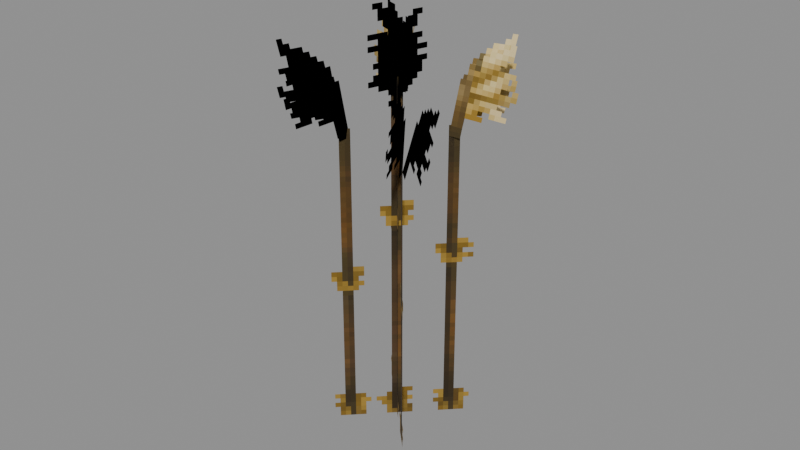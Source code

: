 # Source: Foliage_Plants_ReedWinter.blend  (saved by Blender 5.0.119; exported with 4.5.12 LTS)
import bpy
from mathutils import Matrix  # noqa: F401  (used for matrix-valued properties, if any)

bpy.ops.wm.read_factory_settings(use_empty=True)
scene = bpy.context.scene
scene.name = 'Scene'

# ---- collections
col_widgets = bpy.data.collections.new('Widgets'); scene.collection.children.link(col_widgets)
col_widgets.hide_viewport = True

# ---- images (referenced by path relative to the original .blend; pixels are not part of the script)
import os
ASSET_DIR = os.environ.get("B2B_ASSET_DIR", "")  # directory of the original .blend (textures are referenced by path, not embedded)
HERE = os.path.dirname(os.path.abspath(__file__))  # packed textures are extracted next to this script under _unpacked/

def load_image(name, relpath, width, height, colorspace="sRGB"):
    """Load a texture the original file referenced (path relative to the .blend, or extracted next to this script)."""
    p = next((c for c in (os.path.join(HERE, relpath), os.path.join(ASSET_DIR, relpath)) if relpath and os.path.exists(c)), "")
    if p:
        img = bpy.data.images.load(p, check_existing=True)
        img.name = name
    else:  # same state as the original file: an image datablock whose file is absent (Cycles renders it pink)
        img = bpy.data.images.new(name, width, height)
        img.source = "FILE"
        img.filepath = "//" + (relpath or name)
    img.colorspace_settings.name = colorspace
    return img
img_image_0 = load_image('Image_0', '_unpacked/Image_0.817a0a95.png', 32, 128, 'sRGB')

# ---- materials (node trees are filled in below, after node groups)
mat_material_0 = bpy.data.materials.new('Material_0')

# ---- material node trees
mat_material_0.use_nodes = True; mat_material_0.node_tree.nodes.clear()
_N = mat_material_0.node_tree.nodes; _L = mat_material_0.node_tree.links
n0 = _N.new('ShaderNodeBsdfPrincipled'); n0.name = 'Principled BSDF'; n0.location = (10, 300)
n0.inputs[2].default_value = 1.0
n1 = _N.new('ShaderNodeOutputMaterial'); n1.name = 'Material Output'; n1.location = (300, 300)
n2 = _N.new('NodeFrame'); n2.name = 'Frame'; n2.location = (0, 0)
n2.label = 'Alpha Clip'
n2.width = 150
n3 = _N.new('ShaderNodeMath'); n3.name = 'Math'; n3.location = (-340, -20)
n3.operation = 'SUBTRACT'
n3.inputs[0].default_value = 1.0
n4 = _N.new('ShaderNodeMath'); n4.name = 'Math.001'; n4.location = (-540, -20)
n4.operation = 'LESS_THAN'
n4.inputs[1].default_value = 0.05
n5 = _N.new('ShaderNodeTexImage'); n5.name = 'Image Texture'; n5.location = (-840, 210)
n5.label = 'BASE COLOR'
n5.image = img_image_0
n5.interpolation = 'Closest'
n5.extension = 'EXTEND'
n3.parent = n2
n4.parent = n2
_L.new(n0.outputs[0], n1.inputs[0])
_L.new(n3.outputs[0], n0.inputs[4])
_L.new(n4.outputs[0], n3.inputs[1])
_L.new(n5.outputs[0], n0.inputs[0])
_L.new(n5.outputs[1], n4.inputs[0])
n1.is_active_output = True

# ---- meshes
me_mesh_0 = bpy.data.meshes.new('Mesh_0')
me_mesh_0.from_pydata([(-1.0, -6.253e-05, 2.188), (1.0, -6.247e-05, 2.188), (-1.0, -6.253e-05, -2.188), (1.0, -6.247e-05, -2.188), (6.253e-05, -1.0, 2.188), (6.247e-05, 1.0, 2.188), (6.253e-05, -1.0, -2.188), (6.247e-05, 1.0, -2.188), (0.7413, -0.1338, 2.606), (1.318, -0.3475, 2.494), (0.5433, 0.00675, 1.316), (1.12, -0.207, 1.205), (0.8195, 0.05865, 2.607), (1.42, 0.1667, 2.471), (0.5436, -0.01572, 1.326), (1.144, 0.09229, 1.19), (-0.6837, -0.1124, 2.617), (-1.26, -0.3262, 2.506), (-0.4856, 0.02813, 1.328), (-1.062, -0.1856, 1.216), (-0.7619, 0.08002, 2.618), (-1.362, 0.188, 2.482), (-0.4859, 0.005664, 1.337), (-1.086, 0.1137, 1.201), (0.07852, 0.6406, 2.635), (-0.1308, 1.228, 2.598), (0.03164, 0.542, 1.327), (-0.1777, 1.13, 1.29), (0.2715, 0.7146, 2.614), (0.378, 1.322, 2.51), (0.01069, 0.5419, 1.339), (0.1173, 1.149, 1.235), (0.04522, -0.7726, 2.41), (-0.1998, -1.334, 2.286), (0.01061, -0.4765, 1.131), (-0.2344, -1.038, 1.008), (0.2333, -0.8544, 2.377), (0.3027, -1.444, 2.183), (-0.01035, -0.477, 1.144), (0.05905, -1.067, 0.9494), (-0.1118, 0.383, 2.992), (0.1395, -0.3233, 3.013), (-0.1112, 0.3434, 1.68), (0.1401, -0.3629, 1.702), (-0.3124, -0.1551, 3.008), (0.3399, 0.2149, 2.997), (-0.3118, -0.1947, 1.696), (0.3405, 0.1753, 1.685)], [], [(0, 2, 1), (2, 3, 1), (4, 6, 5), (6, 7, 5), (8, 10, 9), (10, 11, 9), (12, 14, 13), (14, 15, 13), (16, 18, 17), (18, 19, 17), (20, 22, 21), (22, 23, 21), (24, 26, 25), (26, 27, 25), (28, 30, 29), (30, 31, 29), (32, 34, 33), (34, 35, 33), (36, 38, 37), (38, 39, 37), (40, 42, 41), (42, 43, 41), (44, 46, 45), (46, 47, 45)])
me_mesh_0.polygons.foreach_set('use_smooth', [0, 0, 0, 0, 0, 0, 0, 0, 1, 1, 1, 1, 0, 0, 0, 0, 1, 1, 1, 1, 1, 1, 1, 1])
_uv = me_mesh_0.uv_layers.new(name='UVMap')
_uv.uv.foreach_set('vector', [0.0, 0.7969, 0.0, 0.25, 1.0, 0.7969, 0.0, 0.25, 1.0, 0.25, 1.0, 0.7969, 0.0, 0.7969, 0.0, 0.25, 1.0, 0.7969, 0.0, 0.25, 1.0, 0.25, 1.0, 0.7969, 0.4062, 0.9844, 0.4062, 0.8203, 0.7188, 0.9844, 0.4062, 0.8203, 0.7188, 0.8203, 0.7188, 0.9844, 0.4062, 0.9844, 0.4062, 0.8203, 0.7188, 0.9844, 0.4062, 0.8203, 0.7188, 0.8203, 0.7188, 0.9844, 0.4062, 0.9844, 0.4062, 0.8203, 0.7188, 0.9844, 0.4062, 0.8203, 0.7188, 0.8203, 0.7188, 0.9844, 0.4062, 0.9844, 0.4062, 0.8203, 0.7188, 0.9844, 0.4062, 0.8203, 0.7188, 0.8203, 0.7188, 0.9844, 0.4062, 0.9844, 0.4062, 0.8203, 0.7188, 0.9844, 0.4062, 0.8203, 0.7188, 0.8203, 0.7188, 0.9844, 0.4062, 0.9844, 0.4062, 0.8203, 0.7188, 0.9844, 0.4062, 0.8203, 0.7188, 0.8203, 0.7188, 0.9844, 0.4062, 0.9844, 0.4062, 0.8203, 0.7188, 0.9844, 0.4062, 0.8203, 0.7188, 0.8203, 0.7188, 0.9844, 0.4062, 0.9844, 0.4062, 0.8203, 0.7188, 0.9844, 0.4062, 0.8203, 0.7188, 0.8203, 0.7188, 0.9844, 0.03125, 0.9844, 0.03125, 0.8203, 0.4062, 0.9844, 0.03125, 0.8203, 0.4062, 0.8203, 0.4062, 0.9844, 0.03125, 0.9844, 0.03125, 0.8203, 0.4062, 0.9844, 0.03125, 0.8203, 0.4062, 0.8203, 0.4062, 0.9844])
me_mesh_0.materials.append(mat_material_0)
me_mesh_0.update()
me_mesh_0.normals_split_custom_set([tuple(v) for v in zip(*[iter([2.98e-08, -1.0, 0.0, 2.98e-08, -1.0, 0.0, 2.98e-08, -1.0, 0.0, 2.98e-08, -1.0, 0.0, 2.98e-08, -1.0, 0.0, 2.98e-08, -1.0, 0.0, 1.0, 2.98e-08, 0.0, 1.0, 2.98e-08, 0.0, 1.0, 2.98e-08, 0.0, 1.0, 2.98e-08, 0.0, 1.0, 2.98e-08, 0.0, 1.0, 2.98e-08, 0.0, -0.3553, -0.9336, -0.04718, -0.3553, -0.9336, -0.04718, -0.3553, -0.9336, -0.04718, -0.3553, -0.9336, -0.04718, -0.3553, -0.9336, -0.04718, -0.3553, -0.9336, -0.04718, 0.181, -0.9833, 0.0181, 0.181, -0.9833, 0.0181, 0.181, -0.9833, 0.0181, 0.181, -0.9833, 0.0181, 0.181, -0.9833, 0.0181, 0.181, -0.9833, 0.0181, 0.3552, -0.9336, -0.0472, 0.3553, -0.9336, -0.04719, 0.3553, -0.9336, -0.0472, 0.3553, -0.9336, -0.04719, 0.3553, -0.9336, -0.04719, 0.3553, -0.9336, -0.0472, -0.181, -0.9833, 0.01807, -0.181, -0.9833, 0.01807, -0.181, -0.9833, 0.01807, -0.181, -0.9833, 0.01807, -0.181, -0.9833, 0.01808, -0.181, -0.9833, 0.01807, 0.9416, 0.3316, -0.05876, 0.9416, 0.3316, -0.05876, 0.9416, 0.3316, -0.05876, 0.9416, 0.3316, -0.05876, 0.9416, 0.3316, -0.05876, 0.9416, 0.3316, -0.05876, 0.9651, -0.1987, -0.1705, 0.9651, -0.1987, -0.1705, 0.9651, -0.1987, -0.1705, 0.9651, -0.1987, -0.1705, 0.9651, -0.1987, -0.1705, 0.9651, -0.1987, -0.1705, 0.9196, -0.3765, -0.1121, 0.9196, -0.3766, -0.1121, 0.9196, -0.3765, -0.1121, 0.9196, -0.3766, -0.1121, 0.9195, -0.3768, -0.1122, 0.9196, -0.3765, -0.1121, 0.9763, 0.1621, -0.1433, 0.9763, 0.162, -0.1433, 0.9763, 0.162, -0.1433, 0.9763, 0.162, -0.1433, 0.9763, 0.162, -0.1434, 0.9763, 0.162, -0.1433, 0.9422, 0.3349, -0.009656, 0.9422, 0.3349, -0.009678, 0.9422, 0.3349, -0.009643, 0.9422, 0.3349, -0.009678, 0.9422, 0.335, -0.009665, 0.9422, 0.3349, -0.009643, -0.4935, 0.8693, -0.02646, -0.4936, 0.8693, -0.02641, -0.4936, 0.8693, -0.02649, -0.4936, 0.8693, -0.02641, -0.4935, 0.8693, -0.02645, -0.4936, 0.8693, -0.02649])] * 3)])
me_plane = bpy.data.meshes.new('Plane')
me_plane.from_pydata([(-1.0, -6.123e-17, -1.0), (1.0, -6.123e-17, -1.0), (-1.0, 6.123e-17, 1.0), (1.0, 6.123e-17, 1.0)], [], [(0, 1, 3, 2)])
_uv = me_plane.uv_layers.new(name='UVMap')
_uv.uv.foreach_set('vector', [0.0, 0.0, 1.0, 0.0, 1.0, 1.0, 0.0, 1.0])
me_plane.update()
me_cube = bpy.data.meshes.new('Cube')
me_cube.from_pydata([(-0.7072, -2.188, -0.7071), (-0.7072, -2.188, 0.7072), (-0.7072, 2.188, -0.7071), (-0.7072, 2.188, 0.7072), (0.7071, -2.188, -0.7071), (0.7071, -2.188, 0.7072), (0.7071, 2.188, -0.7071), (0.7071, 2.188, 0.7072)], [], [(0, 1, 3, 2), (2, 3, 7, 6), (6, 7, 5, 4), (4, 5, 1, 0), (2, 6, 4, 0), (7, 3, 1, 5)])
_uv = me_cube.uv_layers.new(name='UVMap')
_uv.uv.foreach_set('vector', [0.375, 0.0, 0.625, 0.0, 0.625, 0.25, 0.375, 0.25, 0.375, 0.25, 0.625, 0.25, 0.625, 0.5, 0.375, 0.5, 0.375, 0.5, 0.625, 0.5, 0.625, 0.75, 0.375, 0.75, 0.375, 0.75, 0.625, 0.75, 0.625, 1.0, 0.375, 1.0, 0.125, 0.5, 0.375, 0.5, 0.375, 0.75, 0.125, 0.75, 0.625, 0.5, 0.875, 0.5, 0.875, 0.75, 0.625, 0.75])
me_cube.update()
me_cube_001 = bpy.data.meshes.new('Cube.001')
me_cube_001.from_pydata([(-0.4342, -0.6495, 0.4154), (-0.4342, -0.6495, 0.9994), (-0.4342, 0.6612, 0.4154), (-0.4342, 0.6612, 0.9994), (0.125, -0.6495, 0.4154), (0.125, -0.6495, 0.9994), (0.125, 0.6612, 0.4154), (0.125, 0.6612, 0.9994)], [], [(0, 1, 3, 2), (2, 3, 7, 6), (6, 7, 5, 4), (4, 5, 1, 0), (2, 6, 4, 0), (7, 3, 1, 5)])
_uv = me_cube_001.uv_layers.new(name='UVMap')
_uv.uv.foreach_set('vector', [0.375, 0.0, 0.625, 0.0, 0.625, 0.25, 0.375, 0.25, 0.375, 0.25, 0.625, 0.25, 0.625, 0.5, 0.375, 0.5, 0.375, 0.5, 0.625, 0.5, 0.625, 0.75, 0.375, 0.75, 0.375, 0.75, 0.625, 0.75, 0.625, 1.0, 0.375, 1.0, 0.125, 0.5, 0.375, 0.5, 0.375, 0.75, 0.125, 0.75, 0.625, 0.5, 0.875, 0.5, 0.875, 0.75, 0.625, 0.75])
me_cube_001.update()
me_cube_002 = bpy.data.meshes.new('Cube.002')
me_cube_002.from_pydata([(-0.6064, -0.7603, 0.3427), (-0.6064, -0.7603, 0.9815), (-0.6064, 0.5807, 0.3427), (-0.6064, 0.5807, 0.9815), (-0.0912, -0.7603, 0.3427), (-0.0912, -0.7603, 0.9815), (-0.0912, 0.5807, 0.3427), (-0.0912, 0.5807, 0.9815)], [], [(0, 1, 3, 2), (2, 3, 7, 6), (6, 7, 5, 4), (4, 5, 1, 0), (2, 6, 4, 0), (7, 3, 1, 5)])
_uv = me_cube_002.uv_layers.new(name='UVMap')
_uv.uv.foreach_set('vector', [0.375, 0.0, 0.625, 0.0, 0.625, 0.25, 0.375, 0.25, 0.375, 0.25, 0.625, 0.25, 0.625, 0.5, 0.375, 0.5, 0.375, 0.5, 0.625, 0.5, 0.625, 0.75, 0.375, 0.75, 0.375, 0.75, 0.625, 0.75, 0.625, 1.0, 0.375, 1.0, 0.125, 0.5, 0.375, 0.5, 0.375, 0.75, 0.125, 0.75, 0.625, 0.5, 0.875, 0.5, 0.875, 0.75, 0.625, 0.75])
me_cube_002.update()
me_cube_003 = bpy.data.meshes.new('Cube.003')
me_cube_003.from_pydata([(0.1289, -0.7696, -0.8719), (0.1289, -0.7696, -0.2552), (0.1289, 0.5827, -0.8719), (0.1289, 0.5827, -0.2552), (0.6005, -0.7696, -0.8719), (0.6005, -0.7696, -0.2552), (0.6005, 0.5827, -0.8719), (0.6005, 0.5827, -0.2552)], [], [(0, 1, 3, 2), (2, 3, 7, 6), (6, 7, 5, 4), (4, 5, 1, 0), (2, 6, 4, 0), (7, 3, 1, 5)])
_uv = me_cube_003.uv_layers.new(name='UVMap')
_uv.uv.foreach_set('vector', [0.375, 0.0, 0.625, 0.0, 0.625, 0.25, 0.375, 0.25, 0.375, 0.25, 0.625, 0.25, 0.625, 0.5, 0.375, 0.5, 0.375, 0.5, 0.625, 0.5, 0.625, 0.75, 0.375, 0.75, 0.375, 0.75, 0.625, 0.75, 0.625, 1.0, 0.375, 1.0, 0.125, 0.5, 0.375, 0.5, 0.375, 0.75, 0.125, 0.75, 0.625, 0.5, 0.875, 0.5, 0.875, 0.75, 0.625, 0.75])
me_cube_003.update()
me_cube_004 = bpy.data.meshes.new('Cube.004')
me_cube_004.from_pydata([(-0.05657, -0.6984, -0.9893), (-0.05657, -0.6984, -0.3627), (-0.05657, 0.6266, -0.9893), (-0.05657, 0.6266, -0.3627), (0.4922, -0.6984, -0.9893), (0.4922, -0.6984, -0.3627), (0.4922, 0.6266, -0.9893), (0.4922, 0.6266, -0.3627)], [], [(0, 1, 3, 2), (2, 3, 7, 6), (6, 7, 5, 4), (4, 5, 1, 0), (2, 6, 4, 0), (7, 3, 1, 5)])
_uv = me_cube_004.uv_layers.new(name='UVMap')
_uv.uv.foreach_set('vector', [0.375, 0.0, 0.625, 0.0, 0.625, 0.25, 0.375, 0.25, 0.375, 0.25, 0.625, 0.25, 0.625, 0.5, 0.375, 0.5, 0.375, 0.5, 0.625, 0.5, 0.625, 0.75, 0.375, 0.75, 0.375, 0.75, 0.625, 0.75, 0.625, 1.0, 0.375, 1.0, 0.125, 0.5, 0.375, 0.5, 0.375, 0.75, 0.125, 0.75, 0.625, 0.5, 0.875, 0.5, 0.875, 0.75, 0.625, 0.75])
me_cube_004.update()
me_cube_005 = bpy.data.meshes.new('Cube.005')
me_cube_005.from_pydata([(-0.6852, -0.6565, 0.2921), (-0.6852, -0.6565, 0.7653), (-0.6852, 0.6686, 0.2921), (-0.6852, 0.6686, 0.7653), (-0.1655, -0.6565, 0.2921), (-0.1655, -0.6565, 0.7653), (-0.1655, 0.6686, 0.2921), (-0.1655, 0.6686, 0.7653)], [], [(0, 1, 3, 2), (2, 3, 7, 6), (6, 7, 5, 4), (4, 5, 1, 0), (2, 6, 4, 0), (7, 3, 1, 5)])
_uv = me_cube_005.uv_layers.new(name='UVMap')
_uv.uv.foreach_set('vector', [0.375, 0.0, 0.625, 0.0, 0.625, 0.25, 0.375, 0.25, 0.375, 0.25, 0.625, 0.25, 0.625, 0.5, 0.375, 0.5, 0.375, 0.5, 0.625, 0.5, 0.625, 0.75, 0.375, 0.75, 0.375, 0.75, 0.625, 0.75, 0.625, 1.0, 0.375, 1.0, 0.125, 0.5, 0.375, 0.5, 0.375, 0.75, 0.125, 0.75, 0.625, 0.5, 0.875, 0.5, 0.875, 0.75, 0.625, 0.75])
me_cube_005.update()
me_cube_006 = bpy.data.meshes.new('Cube.006')
me_cube_006.from_pydata([(-0.6296, -0.6026, 0.3999), (-0.6296, -0.6026, 0.9252), (-0.6296, 0.7338, 0.3999), (-0.6296, 0.7338, 0.9252), (0.03783, -0.6026, 0.3999), (0.03783, -0.6026, 0.9252), (0.03783, 0.7338, 0.3999), (0.03783, 0.7338, 0.9252)], [], [(0, 1, 3, 2), (2, 3, 7, 6), (6, 7, 5, 4), (4, 5, 1, 0), (2, 6, 4, 0), (7, 3, 1, 5)])
_uv = me_cube_006.uv_layers.new(name='UVMap')
_uv.uv.foreach_set('vector', [0.375, 0.0, 0.625, 0.0, 0.625, 0.25, 0.375, 0.25, 0.375, 0.25, 0.625, 0.25, 0.625, 0.5, 0.375, 0.5, 0.375, 0.5, 0.625, 0.5, 0.625, 0.75, 0.375, 0.75, 0.375, 0.75, 0.625, 0.75, 0.625, 1.0, 0.375, 1.0, 0.125, 0.5, 0.375, 0.5, 0.375, 0.75, 0.125, 0.75, 0.625, 0.5, 0.875, 0.5, 0.875, 0.75, 0.625, 0.75])
me_cube_006.update()
me_cube_007 = bpy.data.meshes.new('Cube.007')
me_cube_007.from_pydata([(-0.1813, -0.7798, -1.014), (-0.1813, -0.7798, -0.3624), (-0.1813, 0.5977, -1.014), (-0.1813, 0.5977, -0.3624), (0.2979, -0.7798, -1.014), (0.2979, -0.7798, -0.3624), (0.2979, 0.5977, -1.014), (0.2979, 0.5977, -0.3624)], [], [(0, 1, 3, 2), (2, 3, 7, 6), (6, 7, 5, 4), (4, 5, 1, 0), (2, 6, 4, 0), (7, 3, 1, 5)])
_uv = me_cube_007.uv_layers.new(name='UVMap')
_uv.uv.foreach_set('vector', [0.375, 0.0, 0.625, 0.0, 0.625, 0.25, 0.375, 0.25, 0.375, 0.25, 0.625, 0.25, 0.625, 0.5, 0.375, 0.5, 0.375, 0.5, 0.625, 0.5, 0.625, 0.75, 0.375, 0.75, 0.375, 0.75, 0.625, 0.75, 0.625, 1.0, 0.375, 1.0, 0.125, 0.5, 0.375, 0.5, 0.375, 0.75, 0.125, 0.75, 0.625, 0.5, 0.875, 0.5, 0.875, 0.75, 0.625, 0.75])
me_cube_007.update()
me_cube_008 = bpy.data.meshes.new('Cube.008')
me_cube_008.from_pydata([(0.008043, -0.8774, -1.05), (0.008043, -0.8774, -0.3025), (0.008043, 0.5069, -1.05), (0.008043, 0.5069, -0.3025), (0.4884, -0.8774, -1.05), (0.4884, -0.8774, -0.3025), (0.4884, 0.5069, -1.05), (0.4884, 0.5069, -0.3025)], [], [(0, 1, 3, 2), (2, 3, 7, 6), (6, 7, 5, 4), (4, 5, 1, 0), (2, 6, 4, 0), (7, 3, 1, 5)])
_uv = me_cube_008.uv_layers.new(name='UVMap')
_uv.uv.foreach_set('vector', [0.375, 0.0, 0.625, 0.0, 0.625, 0.25, 0.375, 0.25, 0.375, 0.25, 0.625, 0.25, 0.625, 0.5, 0.375, 0.5, 0.375, 0.5, 0.625, 0.5, 0.625, 0.75, 0.375, 0.75, 0.375, 0.75, 0.625, 0.75, 0.625, 1.0, 0.375, 1.0, 0.125, 0.5, 0.375, 0.5, 0.375, 0.75, 0.125, 0.75, 0.625, 0.5, 0.875, 0.5, 0.875, 0.75, 0.625, 0.75])
me_cube_008.update()
me_cube_009 = bpy.data.meshes.new('Cube.009')
me_cube_009.from_pydata([(-0.2884, -0.657, -0.278), (-0.2884, -0.657, 0.275), (-0.2884, 0.6563, -0.278), (-0.2884, 0.6563, 0.275), (0.2621, -0.657, -0.278), (0.2621, -0.657, 0.275), (0.2621, 0.6563, -0.278), (0.2621, 0.6563, 0.275)], [], [(0, 1, 3, 2), (2, 3, 7, 6), (6, 7, 5, 4), (4, 5, 1, 0), (2, 6, 4, 0), (7, 3, 1, 5)])
_uv = me_cube_009.uv_layers.new(name='UVMap')
_uv.uv.foreach_set('vector', [0.375, 0.0, 0.625, 0.0, 0.625, 0.25, 0.375, 0.25, 0.375, 0.25, 0.625, 0.25, 0.625, 0.5, 0.375, 0.5, 0.375, 0.5, 0.625, 0.5, 0.625, 0.75, 0.375, 0.75, 0.375, 0.75, 0.625, 0.75, 0.625, 1.0, 0.375, 1.0, 0.125, 0.5, 0.375, 0.5, 0.375, 0.75, 0.125, 0.75, 0.625, 0.5, 0.875, 0.5, 0.875, 0.75, 0.625, 0.75])
me_cube_009.update()
me_cube_010 = bpy.data.meshes.new('Cube.010')
me_cube_010.from_pydata([(-0.271, -0.6651, -0.2894), (-0.271, -0.6651, 0.2642), (-0.271, 0.6643, -0.2894), (-0.271, 0.6643, 0.2642), (0.2784, -0.6651, -0.2894), (0.2784, -0.6651, 0.2642), (0.2784, 0.6643, -0.2894), (0.2784, 0.6643, 0.2642)], [], [(0, 1, 3, 2), (2, 3, 7, 6), (6, 7, 5, 4), (4, 5, 1, 0), (2, 6, 4, 0), (7, 3, 1, 5)])
_uv = me_cube_010.uv_layers.new(name='UVMap')
_uv.uv.foreach_set('vector', [0.375, 0.0, 0.625, 0.0, 0.625, 0.25, 0.375, 0.25, 0.375, 0.25, 0.625, 0.25, 0.625, 0.5, 0.375, 0.5, 0.375, 0.5, 0.625, 0.5, 0.625, 0.75, 0.375, 0.75, 0.375, 0.75, 0.625, 0.75, 0.625, 1.0, 0.375, 1.0, 0.125, 0.5, 0.375, 0.5, 0.375, 0.75, 0.125, 0.75, 0.625, 0.5, 0.875, 0.5, 0.875, 0.75, 0.625, 0.75])
me_cube_010.update()
arm_armature = bpy.data.armatures.new('Armature')  # bones are not reproduced

# ---- objects
ob_block = bpy.data.objects.new('Block', arm_armature)
ob_mesh_0 = bpy.data.objects.new('Mesh_0', me_mesh_0)
ob_wgt_block = bpy.data.objects.new('WGT-Block', me_plane)
ob_wgt_block_001 = bpy.data.objects.new('WGT-Block.001', me_cube)
ob_wgt_reed = bpy.data.objects.new('WGT-Reed', me_cube_001)
ob_wgt_reed_001 = bpy.data.objects.new('WGT-Reed.001', me_cube_002)
ob_wgt_reed_002 = bpy.data.objects.new('WGT-Reed.002', me_cube_003)
ob_wgt_reed_003 = bpy.data.objects.new('WGT-Reed.003', me_cube_004)
ob_wgt_reed_004 = bpy.data.objects.new('WGT-Reed.004', me_cube_005)
ob_wgt_reed_005 = bpy.data.objects.new('WGT-Reed.005', me_cube_006)
ob_wgt_reed_006 = bpy.data.objects.new('WGT-Reed.006', me_cube_007)
ob_wgt_reed_007 = bpy.data.objects.new('WGT-Reed.007', me_cube_008)
ob_wgt_reed_008 = bpy.data.objects.new('WGT-Reed.008', me_cube_009)
ob_wgt_reed_009 = bpy.data.objects.new('WGT-Reed.009', me_cube_010)

# ---- transforms, parenting, visibility, modifiers, constraints
ob_block.location = (0.0, 0.0, 2.188)
ob_block.rotation_mode = 'QUATERNION'
ob_block.rotation_quaternion = (0.9239, 0.0, 0.0, 0.3827)
ob_block.show_in_front = True
ob_mesh_0.parent = ob_block
ob_mesh_0.location = (0.0, 0.0, 0.0)
ob_mesh_0.rotation_mode = 'QUATERNION'
ob_mesh_0.rotation_quaternion = (1.0, 0.0, 0.0, 0.0)
_vg = ob_mesh_0.vertex_groups.new(name='Block')
_vg.add([0, 1, 2, 3], 1.0, 'REPLACE')
_vg = ob_mesh_0.vertex_groups.new(name='Block.001')
_vg.add([4, 5, 6, 7], 1.0, 'REPLACE')
_vg = ob_mesh_0.vertex_groups.new(name='Reed')
_vg.add([8, 9, 10, 11], 1.0, 'REPLACE')
_vg = ob_mesh_0.vertex_groups.new(name='Reed.001')
_vg.add([12, 13, 14, 15], 1.0, 'REPLACE')
_vg = ob_mesh_0.vertex_groups.new(name='Reed.002')
_vg.add([16, 17, 18, 19], 1.0, 'REPLACE')
_vg = ob_mesh_0.vertex_groups.new(name='Reed.003')
_vg.add([20, 21, 22, 23], 1.0, 'REPLACE')
_vg = ob_mesh_0.vertex_groups.new(name='Reed.004')
_vg.add([24, 25, 26, 27], 1.0, 'REPLACE')
_vg = ob_mesh_0.vertex_groups.new(name='Reed.005')
_vg.add([28, 29, 30, 31], 1.0, 'REPLACE')
_vg = ob_mesh_0.vertex_groups.new(name='Reed.006')
_vg.add([32, 33, 34, 35], 1.0, 'REPLACE')
_vg = ob_mesh_0.vertex_groups.new(name='Reed.007')
_vg.add([36, 37, 38, 39], 1.0, 'REPLACE')
_vg = ob_mesh_0.vertex_groups.new(name='Reed.008')
_vg.add([40, 41, 42, 43], 1.0, 'REPLACE')
_vg = ob_mesh_0.vertex_groups.new(name='Reed.009')
_vg.add([44, 45, 46, 47], 1.0, 'REPLACE')
_m = ob_mesh_0.modifiers.new('Armature', 'ARMATURE')
_m.object = ob_block
ob_wgt_block.location = (0.0, 0.0, 0.0)
ob_wgt_block.hide_render = True
ob_wgt_block_001.location = (0.0, 0.0, 0.0)
ob_wgt_block_001.hide_render = True
ob_wgt_reed.location = (0.0, 0.0, 0.0)
ob_wgt_reed.hide_render = True
ob_wgt_reed_001.location = (0.0, 0.0, 0.0)
ob_wgt_reed_001.hide_render = True
ob_wgt_reed_002.location = (0.0, 0.0, 0.0)
ob_wgt_reed_002.hide_render = True
ob_wgt_reed_003.location = (0.0, 0.0, 0.0)
ob_wgt_reed_003.hide_render = True
ob_wgt_reed_004.location = (0.0, 0.0, 0.0)
ob_wgt_reed_004.hide_render = True
ob_wgt_reed_005.location = (0.0, 0.0, 0.0)
ob_wgt_reed_005.hide_render = True
ob_wgt_reed_006.location = (0.0, 0.0, 0.0)
ob_wgt_reed_006.hide_render = True
ob_wgt_reed_007.location = (0.0, 0.0, 0.0)
ob_wgt_reed_007.hide_render = True
ob_wgt_reed_008.location = (0.0, 0.0, 0.0)
ob_wgt_reed_008.hide_render = True
ob_wgt_reed_009.location = (0.0, 0.0, 0.0)
ob_wgt_reed_009.hide_render = True

# ---- collection membership
scene.collection.objects.link(ob_block)
scene.collection.objects.link(ob_mesh_0)
col_widgets.objects.link(ob_wgt_block)
col_widgets.objects.link(ob_wgt_block_001)
col_widgets.objects.link(ob_wgt_reed)
col_widgets.objects.link(ob_wgt_reed_001)
col_widgets.objects.link(ob_wgt_reed_002)
col_widgets.objects.link(ob_wgt_reed_003)
col_widgets.objects.link(ob_wgt_reed_004)
col_widgets.objects.link(ob_wgt_reed_005)
col_widgets.objects.link(ob_wgt_reed_006)
col_widgets.objects.link(ob_wgt_reed_007)
col_widgets.objects.link(ob_wgt_reed_008)
col_widgets.objects.link(ob_wgt_reed_009)

# ---- scene / render settings (as saved in the file)
scene.frame_start = 1; scene.frame_end = 250; scene.frame_set(1)
scene.render.engine = 'BLENDER_EEVEE_NEXT'
scene.render.bake_bias = 0.0
scene.render.bake_samples = 0
scene.cycles.sampling_pattern = 'TABULATED_SOBOL'
scene.eevee.use_volume_custom_range = False
bpy.context.view_layer.update()

# ---- added for rendering (the .blend has no active camera and no usable light): camera, sun + grey world if the file has none
cam_auto = bpy.data.cameras.new('AutoCamera')
cam_auto.lens = 50.0
cam_auto.sensor_width = 36.0
cam_auto.clip_end = 1000.0
ob_auto_camera = bpy.data.objects.new('AutoCamera', cam_auto)
scene.collection.objects.link(ob_auto_camera)
ob_auto_camera.location = (7.1, -8.46648, 8.22945)
ob_auto_camera.rotation_euler = (1.09748, -7.21219e-08, 0.694738)
scene.camera = ob_auto_camera
light_auto_sun = bpy.data.lights.new('AutoSun', 'SUN')
light_auto_sun.energy = 3.0
light_auto_sun.angle = 0.0523599
ob_auto_sun = bpy.data.objects.new('AutoSun', light_auto_sun)
scene.collection.objects.link(ob_auto_sun)
ob_auto_sun.rotation_euler = (0.872665, 0.174533, 0.523599)
if scene.world is None:
    world_auto = bpy.data.worlds.new('AutoWorld')
    world_auto.color = (0.3, 0.3, 0.3)
    scene.world = world_auto
bpy.context.view_layer.update()
